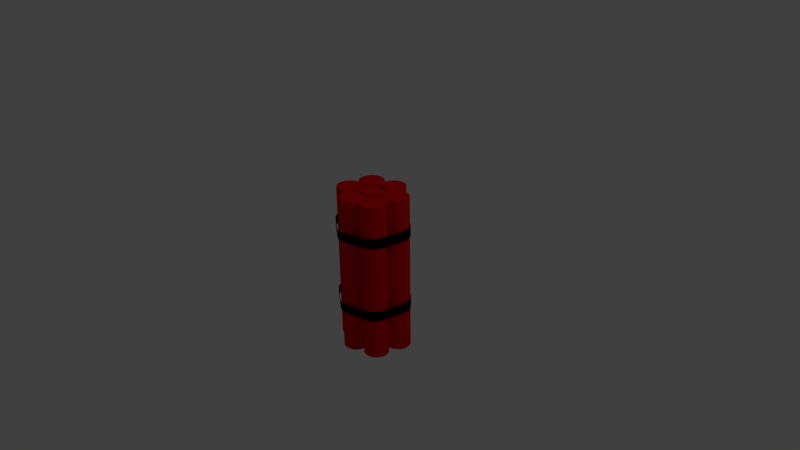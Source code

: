 # Source: Dynamite.blend  (saved by Blender 2.73.0; exported with 4.5.12 LTS)
import bpy
from mathutils import Matrix  # noqa: F401  (used for matrix-valued properties, if any)

bpy.ops.wm.read_factory_settings(use_empty=True)
scene = bpy.context.scene
scene.name = 'Scene'

# ---- collections
col_collection_1 = bpy.data.collections.new('Collection 1'); scene.collection.children.link(col_collection_1)

# ---- materials (node trees are filled in below, after node groups)
mat_red = bpy.data.materials.new('RED__')
mat_red.alpha_threshold = 0.0
mat_red.use_transparent_shadow = False
mat_red.diffuse_color = (0.8, 0.0, 0.0, 1.0)
mat_red.roughness = 0.5
mat_red.line_color = (0.0, 0.0, 0.0, 1.0)
mat_material_001 = bpy.data.materials.new('Material.001')
mat_material_001.alpha_threshold = 0.0
mat_material_001.use_transparent_shadow = False
mat_material_001.diffuse_color = (0.0, 0.0, 0.0, 1.0)
mat_material_001.roughness = 0.5
mat_material_002 = bpy.data.materials.new('Material.002')
mat_material_002.alpha_threshold = 0.0
mat_material_002.use_transparent_shadow = False
mat_material_002.diffuse_color = (0.0, 0.0, 0.0, 1.0)
mat_material_002.roughness = 0.5

# ---- material node trees

# ---- world
world_world = bpy.data.worlds.new('World'); scene.world = world_world
world_world.color = (0.05088, 0.05088, 0.05088)
world_world.use_sun_shadow = False
world_world.sun_shadow_jitter_overblur = 0.0
world_world.cycles.sampling_method = 'MANUAL'
world_world.cycles.sample_map_resolution = 256

# ---- cameras
cam_camera = bpy.data.cameras.new('Camera')
cam_camera.clip_end = 100.0
cam_camera.lens = 35.0
cam_camera.sensor_width = 32.0
cam_camera.sensor_height = 18.0
cam_camera.ortho_scale = 7.314
cam_camera.dof.focus_distance = 0.0
cam_camera.dof.aperture_fstop = 128.0

# ---- lights
light_lamp = bpy.data.lights.new('Lamp', 'POINT')
light_lamp.transmission_factor = 0.0
light_lamp.cutoff_distance = 30.0
light_lamp.energy = 100.0
light_lamp.shadow_buffer_clip_start = 1.001
light_lamp.shadow_soft_size = 0.1
light_lamp.shadow_maximum_resolution = 0.006
light_lamp.use_absolute_resolution = True
light_lamp.cycles.use_multiple_importance_sampling = False

# ---- meshes
me_cylinder_003 = bpy.data.meshes.new('Cylinder.003')
me_cylinder_003.from_pydata([(0.2706, 3.458, -1.0), (0.2706, 3.458, 1.0), (0.3233, 3.647, -1.0), (0.3233, 3.647, 1.0), (0.4119, 3.822, -1.0), (0.4119, 3.822, 1.0), (0.5329, 3.976, -1.0), (0.5329, 3.976, 1.0), (0.6817, 4.104, -1.0), (0.6817, 4.104, 1.0), (0.8525, 4.2, -1.0), (0.8525, 4.2, 1.0), (1.039, 4.261, -1.0), (1.039, 4.261, 1.0), (1.233, 4.284, -1.0), (1.233, 4.284, 1.0), (1.429, 4.269, -1.0), (1.429, 4.269, 1.0), (1.618, 4.217, -1.0), (1.618, 4.217, 1.0), (1.793, 4.128, -1.0), (1.793, 4.128, 1.0), (1.947, 4.007, -1.0), (1.947, 4.007, 1.0), (2.074, 3.858, -1.0), (2.074, 3.858, 1.0), (2.171, 3.687, -1.0), (2.171, 3.687, 1.0), (2.232, 3.501, -1.0), (2.232, 3.501, 1.0), (2.255, 3.307, -1.0), (2.255, 3.307, 1.0), (2.24, 3.111, -1.0), (2.24, 3.111, 1.0), (2.187, 2.922, -1.0), (2.187, 2.922, 1.0), (2.099, 2.747, -1.0), (2.099, 2.747, 1.0), (1.978, 2.593, -1.0), (1.978, 2.593, 1.0), (1.829, 2.466, -1.0), (1.829, 2.466, 1.0), (1.658, 2.369, -1.0), (1.658, 2.369, 1.0), (1.472, 2.308, -1.0), (1.472, 2.308, 1.0), (1.277, 2.285, -1.0), (1.277, 2.285, 1.0), (1.082, 2.3, -1.0), (1.082, 2.3, 1.0), (0.893, 2.353, -1.0), (0.893, 2.353, 1.0), (0.7182, 2.441, -1.0), (0.7182, 2.441, 1.0), (0.5639, 2.562, -1.0), (0.5639, 2.562, 1.0), (0.4363, 2.711, -1.0), (0.4363, 2.711, 1.0), (0.3401, 2.882, -1.0), (0.3401, 2.882, 1.0), (0.2791, 3.068, -1.0), (0.2791, 3.068, 1.0), (0.2556, 3.263, -1.0), (0.2556, 3.263, 1.0), (-1.098, 2.147, -1.0), (-1.098, 2.147, 1.0), (-1.046, 2.336, -1.0), (-1.046, 2.336, 1.0), (-0.957, 2.51, -1.0), (-0.957, 2.51, 1.0), (-0.836, 2.665, -1.0), (-0.836, 2.665, 1.0), (-0.6872, 2.792, -1.0), (-0.6872, 2.792, 1.0), (-0.5164, 2.889, -1.0), (-0.5164, 2.889, 1.0), (-0.3301, 2.95, -1.0), (-0.3301, 2.95, 1.0), (-0.1355, 2.973, -1.0), (-0.1355, 2.973, 1.0), (0.05998, 2.958, -1.0), (0.05998, 2.958, 1.0), (0.2488, 2.905, -1.0), (0.2488, 2.905, 1.0), (0.4236, 2.817, -1.0), (0.4236, 2.817, 1.0), (0.5779, 2.696, -1.0), (0.5779, 2.696, 1.0), (0.7055, 2.547, -1.0), (0.7055, 2.547, 1.0), (0.8017, 2.376, -1.0), (0.8017, 2.376, 1.0), (0.8627, 2.19, -1.0), (0.8627, 2.19, 1.0), (0.8862, 1.995, -1.0), (0.8862, 1.995, 1.0), (0.8713, 1.8, -1.0), (0.8713, 1.8, 1.0), (0.8185, 1.611, -1.0), (0.8185, 1.611, 1.0), (0.7299, 1.436, -1.0), (0.7299, 1.436, 1.0), (0.6089, 1.282, -1.0), (0.6089, 1.282, 1.0), (0.4601, 1.154, -1.0), (0.4601, 1.154, 1.0), (0.2893, 1.058, -1.0), (0.2893, 1.058, 1.0), (0.103, 0.997, -1.0), (0.103, 0.997, 1.0), (-0.09163, 0.9735, -1.0), (-0.09163, 0.9735, 1.0), (-0.2871, 0.9885, -1.0), (-0.2871, 0.9885, 1.0), (-0.4759, 1.041, -1.0), (-0.4759, 1.041, 1.0), (-0.6508, 1.13, -1.0), (-0.6508, 1.13, 1.0), (-0.805, 1.251, -1.0), (-0.805, 1.251, 1.0), (-0.9326, 1.4, -1.0), (-0.9326, 1.4, 1.0), (-1.029, 1.57, -1.0), (-1.029, 1.57, 1.0), (-1.09, 1.757, -1.0), (-1.09, 1.757, 1.0), (-1.113, 1.951, -1.0), (-1.113, 1.951, 1.0), (1.802, 0.2725, -1.0), (1.802, 0.2725, 1.0), (1.997, 0.2533, -1.0), (1.997, 0.2533, 1.0), (2.185, 0.1964, -1.0), (2.185, 0.1964, 1.0), (2.357, 0.104, -1.0), (2.357, 0.104, 1.0), (2.509, -0.0204, -1.0), (2.509, -0.0204, 1.0), (2.633, -0.1719, -1.0), (2.633, -0.1719, 1.0), (2.726, -0.3448, -1.0), (2.726, -0.3448, 1.0), (2.783, -0.5324, -1.0), (2.783, -0.5324, 1.0), (2.802, -0.7275, -1.0), (2.802, -0.7275, 1.0), (2.783, -0.9226, -1.0), (2.783, -0.9226, 1.0), (2.726, -1.11, -1.0), (2.726, -1.11, 1.0), (2.633, -1.283, -1.0), (2.633, -1.283, 1.0), (2.509, -1.435, -1.0), (2.509, -1.435, 1.0), (2.357, -1.559, -1.0), (2.357, -1.559, 1.0), (2.185, -1.651, -1.0), (2.185, -1.651, 1.0), (1.997, -1.708, -1.0), (1.997, -1.708, 1.0), (1.802, -1.728, -1.0), (1.802, -1.728, 1.0), (1.607, -1.708, -1.0), (1.607, -1.708, 1.0), (1.419, -1.651, -1.0), (1.419, -1.651, 1.0), (1.246, -1.559, -1.0), (1.246, -1.559, 1.0), (1.095, -1.435, -1.0), (1.095, -1.435, 1.0), (0.9704, -1.283, -1.0), (0.9704, -1.283, 1.0), (0.878, -1.11, -1.0), (0.878, -1.11, 1.0), (0.821, -0.9226, -1.0), (0.821, -0.9226, 1.0), (0.8018, -0.7275, -1.0), (0.8018, -0.7275, 1.0), (0.821, -0.5324, -1.0), (0.821, -0.5324, 1.0), (0.878, -0.3448, -1.0), (0.878, -0.3448, 1.0), (0.9704, -0.1719, -1.0), (0.9704, -0.1719, 1.0), (1.095, -0.0204, -1.0), (1.095, -0.0204, 1.0), (1.246, 0.104, -1.0), (1.246, 0.104, 1.0), (1.419, 0.1964, -1.0), (1.419, 0.1964, 1.0), (1.607, 0.2533, -1.0), (1.607, 0.2533, 1.0), (0.0, 1.0, -1.0), (0.0, 1.0, 1.0), (0.1951, 0.9808, -1.0), (0.1951, 0.9808, 1.0), (0.3827, 0.9239, -1.0), (0.3827, 0.9239, 1.0), (0.5556, 0.8315, -1.0), (0.5556, 0.8315, 1.0), (0.7071, 0.7071, -1.0), (0.7071, 0.7071, 1.0), (0.8315, 0.5556, -1.0), (0.8315, 0.5556, 1.0), (0.9239, 0.3827, -1.0), (0.9239, 0.3827, 1.0), (0.9808, 0.1951, -1.0), (0.9808, 0.1951, 1.0), (1.0, 7.55e-08, -1.0), (1.0, 7.55e-08, 1.0), (0.9808, -0.1951, -1.0), (0.9808, -0.1951, 1.0), (0.9239, -0.3827, -1.0), (0.9239, -0.3827, 1.0), (0.8315, -0.5556, -1.0), (0.8315, -0.5556, 1.0), (0.7071, -0.7071, -1.0), (0.7071, -0.7071, 1.0), (0.5556, -0.8315, -1.0), (0.5556, -0.8315, 1.0), (0.3827, -0.9239, -1.0), (0.3827, -0.9239, 1.0), (0.1951, -0.9808, -1.0), (0.1951, -0.9808, 1.0), (-3.258e-07, -1.0, -1.0), (-3.258e-07, -1.0, 1.0), (-0.1951, -0.9808, -1.0), (-0.1951, -0.9808, 1.0), (-0.3827, -0.9239, -1.0), (-0.3827, -0.9239, 1.0), (-0.5556, -0.8315, -1.0), (-0.5556, -0.8315, 1.0), (-0.7071, -0.7071, -1.0), (-0.7071, -0.7071, 1.0), (-0.8315, -0.5556, -1.0), (-0.8315, -0.5556, 1.0), (-0.9239, -0.3827, -1.0), (-0.9239, -0.3827, 1.0), (-0.9808, -0.1951, -1.0), (-0.9808, -0.1951, 1.0), (-1.0, 9.656e-07, -1.0), (-1.0, 9.656e-07, 1.0), (-0.9808, 0.1951, -1.0), (-0.9808, 0.1951, 1.0), (-0.9239, 0.3827, -1.0), (-0.9239, 0.3827, 1.0), (-0.8315, 0.5556, -1.0), (-0.8315, 0.5556, 1.0), (-0.7071, 0.7071, -1.0), (-0.7071, 0.7071, 1.0), (-0.5556, 0.8315, -1.0), (-0.5556, 0.8315, 1.0), (-0.3827, 0.9239, -1.0), (-0.3827, 0.9239, 1.0), (-0.1951, 0.9808, -1.0), (-0.1951, 0.9808, 1.0), (3.913, 1.36, -1.0), (3.913, 1.36, 1.0), (4.04, 1.21, -1.0), (4.04, 1.21, 1.0), (4.136, 1.039, -1.0), (4.136, 1.039, 1.0), (4.196, 0.8525, -1.0), (4.196, 0.8525, 1.0), (4.219, 0.6578, -1.0), (4.219, 0.6578, 1.0), (4.203, 0.4624, -1.0), (4.203, 0.4624, 1.0), (4.149, 0.2738, -1.0), (4.149, 0.2738, 1.0), (4.06, 0.09935, -1.0), (4.06, 0.09935, 1.0), (3.938, -0.05433, -1.0), (3.938, -0.05433, 1.0), (3.789, -0.1813, -1.0), (3.789, -0.1813, 1.0), (3.617, -0.2767, -1.0), (3.617, -0.2767, 1.0), (3.431, -0.3369, -1.0), (3.431, -0.3369, 1.0), (3.236, -0.3595, -1.0), (3.236, -0.3595, 1.0), (3.041, -0.3436, -1.0), (3.041, -0.3436, 1.0), (2.852, -0.29, -1.0), (2.852, -0.29, 1.0), (2.678, -0.2006, -1.0), (2.678, -0.2006, 1.0), (2.524, -0.0789, -1.0), (2.524, -0.0789, 1.0), (2.397, 0.07046, -1.0), (2.397, 0.07046, 1.0), (2.302, 0.2417, -1.0), (2.302, 0.2417, 1.0), (2.242, 0.4283, -1.0), (2.242, 0.4283, 1.0), (2.219, 0.623, -1.0), (2.219, 0.623, 1.0), (2.235, 0.8184, -1.0), (2.235, 0.8184, 1.0), (2.288, 1.007, -1.0), (2.288, 1.007, 1.0), (2.378, 1.181, -1.0), (2.378, 1.181, 1.0), (2.499, 1.335, -1.0), (2.499, 1.335, 1.0), (2.649, 1.462, -1.0), (2.649, 1.462, 1.0), (2.82, 1.557, -1.0), (2.82, 1.557, 1.0), (3.007, 1.618, -1.0), (3.007, 1.618, 1.0), (3.201, 1.64, -1.0), (3.201, 1.64, 1.0), (3.397, 1.624, -1.0), (3.397, 1.624, 1.0), (3.585, 1.571, -1.0), (3.585, 1.571, 1.0), (3.76, 1.481, -1.0), (3.76, 1.481, 1.0), (3.835, 3.301, -1.0), (3.835, 3.301, 1.0), (3.962, 3.151, -1.0), (3.962, 3.151, 1.0), (4.057, 2.98, -1.0), (4.057, 2.98, 1.0), (4.118, 2.794, -1.0), (4.118, 2.794, 1.0), (4.14, 2.599, -1.0), (4.14, 2.599, 1.0), (4.124, 2.403, -1.0), (4.124, 2.403, 1.0), (4.071, 2.215, -1.0), (4.071, 2.215, 1.0), (3.981, 2.04, -1.0), (3.981, 2.04, 1.0), (3.86, 1.887, -1.0), (3.86, 1.887, 1.0), (3.71, 1.76, -1.0), (3.71, 1.76, 1.0), (3.539, 1.664, -1.0), (3.539, 1.664, 1.0), (3.352, 1.604, -1.0), (3.352, 1.604, 1.0), (3.158, 1.582, -1.0), (3.158, 1.582, 1.0), (2.962, 1.597, -1.0), (2.962, 1.597, 1.0), (2.774, 1.651, -1.0), (2.774, 1.651, 1.0), (2.599, 1.74, -1.0), (2.599, 1.74, 1.0), (2.446, 1.862, -1.0), (2.446, 1.862, 1.0), (2.319, 2.012, -1.0), (2.319, 2.012, 1.0), (2.223, 2.183, -1.0), (2.223, 2.183, 1.0), (2.163, 2.369, -1.0), (2.163, 2.369, 1.0), (2.141, 2.564, -1.0), (2.141, 2.564, 1.0), (2.156, 2.759, -1.0), (2.156, 2.759, 1.0), (2.21, 2.948, -1.0), (2.21, 2.948, 1.0), (2.299, 3.123, -1.0), (2.299, 3.123, 1.0), (2.421, 3.276, -1.0), (2.421, 3.276, 1.0), (2.57, 3.403, -1.0), (2.57, 3.403, 1.0), (2.742, 3.499, -1.0), (2.742, 3.499, 1.0), (2.928, 3.559, -1.0), (2.928, 3.559, 1.0), (3.123, 3.581, -1.0), (3.123, 3.581, 1.0), (3.318, 3.565, -1.0), (3.318, 3.565, 1.0), (3.507, 3.512, -1.0), (3.507, 3.512, 1.0), (3.681, 3.422, -1.0), (3.681, 3.422, 1.0), (0.5055, 1.404, -1.0), (0.5055, 1.404, 1.0), (0.5583, 1.593, -1.0), (0.5583, 1.593, 1.0), (0.6469, 1.768, -1.0), (0.6469, 1.768, 1.0), (0.7679, 1.922, -1.0), (0.7679, 1.922, 1.0), (0.9167, 2.05, -1.0), (0.9167, 2.05, 1.0), (1.087, 2.146, -1.0), (1.087, 2.146, 1.0), (1.274, 2.207, -1.0), (1.274, 2.207, 1.0), (1.468, 2.231, -1.0), (1.468, 2.231, 1.0), (1.664, 2.216, -1.0), (1.664, 2.216, 1.0), (1.853, 2.163, -1.0), (1.853, 2.163, 1.0), (2.028, 2.074, -1.0), (2.028, 2.074, 1.0), (2.182, 1.953, -1.0), (2.182, 1.953, 1.0), (2.309, 1.805, -1.0), (2.309, 1.805, 1.0), (2.406, 1.634, -1.0), (2.406, 1.634, 1.0), (2.467, 1.448, -1.0), (2.467, 1.448, 1.0), (2.49, 1.253, -1.0), (2.49, 1.253, 1.0), (2.475, 1.057, -1.0), (2.475, 1.057, 1.0), (2.422, 0.8686, -1.0), (2.422, 0.8686, 1.0), (2.334, 0.6938, -1.0), (2.334, 0.6938, 1.0), (2.213, 0.5395, -1.0), (2.213, 0.5395, 1.0), (2.064, 0.4119, -1.0), (2.064, 0.4119, 1.0), (1.893, 0.3157, -1.0), (1.893, 0.3157, 1.0), (1.707, 0.2547, -1.0), (1.707, 0.2547, 1.0), (1.512, 0.2312, -1.0), (1.512, 0.2312, 1.0), (1.317, 0.2461, -1.0), (1.317, 0.2461, 1.0), (1.128, 0.2989, -1.0), (1.128, 0.2989, 1.0), (0.9531, 0.3875, -1.0), (0.9531, 0.3875, 1.0), (0.7989, 0.5085, -1.0), (0.7989, 0.5085, 1.0), (0.6713, 0.6573, -1.0), (0.6713, 0.6573, 1.0), (0.5751, 0.8281, -1.0), (0.5751, 0.8281, 1.0), (0.5141, 1.014, -1.0), (0.5141, 1.014, 1.0), (0.4906, 1.209, -1.0), (0.4906, 1.209, 1.0), (1.494, -1.788, 0.488), (1.247, -1.709, 0.4879), (-0.01591, -1.178, 0.4878), (-0.2571, -1.101, 0.488), (-0.4821, -0.9801, 0.4881), (-0.6825, -0.8179, 0.4882), (-0.8502, -0.6202, 0.4882), (-0.9784, -0.3941, 0.4882), (-1.06, -0.156, 0.4882), (-1.09, 0.02254, 0.4881), (-1.1, 0.2241, 0.488), (-1.187, 1.694, 0.488), (-1.191, 1.904, 0.4881), (-1.16, 2.134, 0.4882), (-1.083, 2.375, 0.4882), (-0.9576, 2.605, 0.4882), (-0.7929, 2.806, 0.4882), (-0.5963, 2.971, 0.4881), (0.3494, 3.9, 0.4882), (0.5483, 4.067, 0.4883), (0.7781, 4.195, 0.4884), (1.03, 4.279, 0.4884), (1.296, 4.312, 0.4884), (1.562, 4.294, 0.4883), (1.821, 4.226, 0.4882), (2.057, 4.111, 0.488), (3.394, 3.638, 0.4881), (3.628, 3.526, 0.4882), (3.832, 3.375, 0.4882), (3.966, 3.236, 0.4882), (4.083, 3.083, 0.4882), (4.201, 2.855, 0.4881), (4.274, 2.613, 0.488), (4.302, 2.363, 0.4878), (4.339, 0.9926, 0.4877), (4.368, 0.7429, 0.4877), (4.349, 0.4883, 0.4878), (4.285, 0.2407, 0.4878), (4.19, 0.0377, 0.4878), (4.118, -0.08022, 0.4877), (3.96, -0.2708, 0.4877), (3.772, -0.4283, 0.4876), (2.774, -1.416, 0.4877), (2.584, -1.574, 0.4878), (2.365, -1.697, 0.4879), (2.174, -1.764, 0.488), (2.012, -1.802, 0.488), (1.754, -1.819, 0.488), (1.495, -1.787, 0.6106), (1.248, -1.708, 0.6083), (-0.01581, -1.178, 0.6067), (-0.2569, -1.101, 0.6113), (-0.4819, -0.9797, 0.6152), (-0.6822, -0.8176, 0.618), (-0.8499, -0.6199, 0.6194), (-0.9779, -0.3939, 0.6193), (-1.059, -0.1558, 0.6177), (-1.089, 0.02258, 0.6148), (-1.1, 0.2241, 0.6109), (-1.187, 1.694, 0.6127), (-1.191, 1.904, 0.6165), (-1.16, 2.134, 0.6189), (-1.083, 2.375, 0.6198), (-0.9572, 2.605, 0.6191), (-0.7926, 2.806, 0.6169), (-0.5961, 2.97, 0.6136), (0.3497, 3.9, 0.6184), (0.5485, 4.067, 0.6226), (0.7783, 4.195, 0.6253), (1.031, 4.278, 0.6263), (1.296, 4.312, 0.6253), (1.562, 4.294, 0.6225), (1.82, 4.225, 0.6181), (2.056, 4.111, 0.6124), (3.394, 3.638, 0.6151), (3.627, 3.525, 0.6177), (3.832, 3.375, 0.6189), (3.965, 3.236, 0.6186), (4.082, 3.083, 0.617), (4.2, 2.855, 0.6141), (4.274, 2.613, 0.6102), (4.302, 2.363, 0.6055), (4.339, 0.9926, 0.601), (4.367, 0.7429, 0.603), (4.349, 0.4883, 0.6042), (4.284, 0.2408, 0.6045), (4.189, 0.03786, 0.6038), (4.118, -0.08001, 0.6025), (3.959, -0.2705, 0.6006), (3.771, -0.428, 0.5981), (2.774, -1.416, 0.6019), (2.584, -1.574, 0.6055), (2.365, -1.696, 0.6084), (2.174, -1.763, 0.6105), (2.012, -1.802, 0.6117), (1.754, -1.819, 0.6118), (1.494, -1.788, -0.4785), (1.247, -1.709, -0.4786), (-0.01591, -1.178, -0.4786), (-0.2571, -1.101, -0.4785), (-0.4821, -0.9801, -0.4783), (-0.6825, -0.8179, -0.4783), (-0.8502, -0.6202, -0.4782), (-0.9784, -0.3941, -0.4782), (-1.06, -0.156, -0.4783), (-1.09, 0.02254, -0.4784), (-1.1, 0.2241, -0.4785), (-1.187, 1.694, -0.4784), (-1.191, 1.904, -0.4783), (-1.16, 2.134, -0.4782), (-1.083, 2.375, -0.4782), (-0.9576, 2.605, -0.4782), (-0.7929, 2.806, -0.4783), (-0.5963, 2.971, -0.4784), (0.3494, 3.9, -0.4783), (0.5483, 4.067, -0.4781), (0.7781, 4.195, -0.478), (1.03, 4.279, -0.478), (1.296, 4.312, -0.478), (1.562, 4.294, -0.4781), (1.821, 4.226, -0.4783), (2.057, 4.111, -0.4784), (3.394, 3.638, -0.4784), (3.628, 3.526, -0.4783), (3.832, 3.375, -0.4782), (3.966, 3.236, -0.4782), (4.083, 3.083, -0.4783), (4.201, 2.855, -0.4784), (4.274, 2.613, -0.4785), (4.302, 2.363, -0.4786), (4.339, 0.9926, -0.4788), (4.368, 0.7429, -0.4787), (4.349, 0.4883, -0.4787), (4.285, 0.2407, -0.4787), (4.19, 0.0377, -0.4787), (4.118, -0.08022, -0.4787), (3.96, -0.2708, -0.4788), (3.772, -0.4283, -0.4789), (2.774, -1.416, -0.4788), (2.584, -1.574, -0.4786), (2.365, -1.697, -0.4786), (2.174, -1.764, -0.4785), (2.012, -1.802, -0.4785), (1.754, -1.819, -0.4785), (1.495, -1.787, -0.3559), (1.248, -1.708, -0.3582), (-0.01581, -1.178, -0.3598), (-0.2569, -1.101, -0.3551), (-0.4819, -0.9797, -0.3512), (-0.6822, -0.8176, -0.3485), (-0.8499, -0.6199, -0.3471), (-0.9779, -0.3939, -0.3472), (-1.059, -0.1558, -0.3488), (-1.089, 0.02258, -0.3517), (-1.1, 0.2241, -0.3556), (-1.187, 1.694, -0.3538), (-1.191, 1.904, -0.35), (-1.16, 2.134, -0.3475), (-1.083, 2.375, -0.3467), (-0.9572, 2.605, -0.3474), (-0.7926, 2.806, -0.3495), (-0.5961, 2.97, -0.3529), (0.3497, 3.9, -0.3481), (0.5485, 4.067, -0.3439), (0.7783, 4.195, -0.3411), (1.031, 4.278, -0.3402), (1.296, 4.312, -0.3411), (1.562, 4.294, -0.3439), (1.82, 4.225, -0.3484), (2.056, 4.111, -0.354), (3.394, 3.638, -0.3514), (3.627, 3.525, -0.3488), (3.832, 3.375, -0.3476), (3.965, 3.236, -0.3478), (4.082, 3.083, -0.3495), (4.2, 2.855, -0.3524), (4.274, 2.613, -0.3563), (4.302, 2.363, -0.3609), (4.339, 0.9926, -0.3654), (4.367, 0.7429, -0.3635), (4.349, 0.4883, -0.3623), (4.284, 0.2408, -0.362), (4.189, 0.03786, -0.3626), (4.118, -0.08001, -0.3639), (3.959, -0.2705, -0.3659), (3.771, -0.428, -0.3684), (2.774, -1.416, -0.3645), (2.584, -1.574, -0.361), (2.365, -1.696, -0.3581), (2.174, -1.763, -0.356), (2.012, -1.802, -0.3548), (1.754, -1.819, -0.3547)], [], [(0, 1, 3, 2), (2, 3, 5, 4), (4, 5, 7, 6), (6, 7, 9, 8), (8, 9, 11, 10), (10, 11, 13, 12), (12, 13, 15, 14), (14, 15, 17, 16), (16, 17, 19, 18), (18, 19, 21, 20), (20, 21, 23, 22), (22, 23, 25, 24), (24, 25, 27, 26), (26, 27, 29, 28), (28, 29, 31, 30), (30, 31, 33, 32), (32, 33, 35, 34), (34, 35, 37, 36), (36, 37, 39, 38), (38, 39, 41, 40), (40, 41, 43, 42), (42, 43, 45, 44), (44, 45, 47, 46), (46, 47, 49, 48), (48, 49, 51, 50), (50, 51, 53, 52), (52, 53, 55, 54), (54, 55, 57, 56), (56, 57, 59, 58), (58, 59, 61, 60), (3, 1, 63, 61, 59, 57, 55, 53, 51, 49, 47, 45, 43, 41, 39, 37, 35, 33, 31, 29, 27, 25, 23, 21, 19, 17, 15, 13, 11, 9, 7, 5), (62, 63, 1, 0), (60, 61, 63, 62), (0, 2, 4, 6, 8, 10, 12, 14, 16, 18, 20, 22, 24, 26, 28, 30, 32, 34, 36, 38, 40, 42, 44, 46, 48, 50, 52, 54, 56, 58, 60, 62), (64, 65, 67, 66), (66, 67, 69, 68), (68, 69, 71, 70), (70, 71, 73, 72), (72, 73, 75, 74), (74, 75, 77, 76), (76, 77, 79, 78), (78, 79, 81, 80), (80, 81, 83, 82), (82, 83, 85, 84), (84, 85, 87, 86), (86, 87, 89, 88), (88, 89, 91, 90), (90, 91, 93, 92), (92, 93, 95, 94), (94, 95, 97, 96), (96, 97, 99, 98), (98, 99, 101, 100), (100, 101, 103, 102), (102, 103, 105, 104), (104, 105, 107, 106), (106, 107, 109, 108), (108, 109, 111, 110), (110, 111, 113, 112), (112, 113, 115, 114), (114, 115, 117, 116), (116, 117, 119, 118), (118, 119, 121, 120), (120, 121, 123, 122), (122, 123, 125, 124), (67, 65, 127, 125, 123, 121, 119, 117, 115, 113, 111, 109, 107, 105, 103, 101, 99, 97, 95, 93, 91, 89, 87, 85, 83, 81, 79, 77, 75, 73, 71, 69), (126, 127, 65, 64), (124, 125, 127, 126), (64, 66, 68, 70, 72, 74, 76, 78, 80, 82, 84, 86, 88, 90, 92, 94, 96, 98, 100, 102, 104, 106, 108, 110, 112, 114, 116, 118, 120, 122, 124, 126), (128, 129, 131, 130), (130, 131, 133, 132), (132, 133, 135, 134), (134, 135, 137, 136), (136, 137, 139, 138), (138, 139, 141, 140), (140, 141, 143, 142), (142, 143, 145, 144), (144, 145, 147, 146), (146, 147, 149, 148), (148, 149, 151, 150), (150, 151, 153, 152), (152, 153, 155, 154), (154, 155, 157, 156), (156, 157, 159, 158), (158, 159, 161, 160), (160, 161, 163, 162), (162, 163, 165, 164), (164, 165, 167, 166), (166, 167, 169, 168), (168, 169, 171, 170), (170, 171, 173, 172), (172, 173, 175, 174), (174, 175, 177, 176), (176, 177, 179, 178), (178, 179, 181, 180), (180, 181, 183, 182), (182, 183, 185, 184), (184, 185, 187, 186), (186, 187, 189, 188), (131, 129, 191, 189, 187, 185, 183, 181, 179, 177, 175, 173, 171, 169, 167, 165, 163, 161, 159, 157, 155, 153, 151, 149, 147, 145, 143, 141, 139, 137, 135, 133), (190, 191, 129, 128), (188, 189, 191, 190), (128, 130, 132, 134, 136, 138, 140, 142, 144, 146, 148, 150, 152, 154, 156, 158, 160, 162, 164, 166, 168, 170, 172, 174, 176, 178, 180, 182, 184, 186, 188, 190), (192, 193, 195, 194), (194, 195, 197, 196), (196, 197, 199, 198), (198, 199, 201, 200), (200, 201, 203, 202), (202, 203, 205, 204), (204, 205, 207, 206), (206, 207, 209, 208), (208, 209, 211, 210), (210, 211, 213, 212), (212, 213, 215, 214), (214, 215, 217, 216), (216, 217, 219, 218), (218, 219, 221, 220), (220, 221, 223, 222), (222, 223, 225, 224), (224, 225, 227, 226), (226, 227, 229, 228), (228, 229, 231, 230), (230, 231, 233, 232), (232, 233, 235, 234), (234, 235, 237, 236), (236, 237, 239, 238), (238, 239, 241, 240), (240, 241, 243, 242), (242, 243, 245, 244), (244, 245, 247, 246), (246, 247, 249, 248), (248, 249, 251, 250), (250, 251, 253, 252), (195, 193, 255, 253, 251, 249, 247, 245, 243, 241, 239, 237, 235, 233, 231, 229, 227, 225, 223, 221, 219, 217, 215, 213, 211, 209, 207, 205, 203, 201, 199, 197), (254, 255, 193, 192), (252, 253, 255, 254), (192, 194, 196, 198, 200, 202, 204, 206, 208, 210, 212, 214, 216, 218, 220, 222, 224, 226, 228, 230, 232, 234, 236, 238, 240, 242, 244, 246, 248, 250, 252, 254), (256, 257, 259, 258), (258, 259, 261, 260), (260, 261, 263, 262), (262, 263, 265, 264), (264, 265, 267, 266), (266, 267, 269, 268), (268, 269, 271, 270), (270, 271, 273, 272), (272, 273, 275, 274), (274, 275, 277, 276), (276, 277, 279, 278), (278, 279, 281, 280), (280, 281, 283, 282), (282, 283, 285, 284), (284, 285, 287, 286), (286, 287, 289, 288), (288, 289, 291, 290), (290, 291, 293, 292), (292, 293, 295, 294), (294, 295, 297, 296), (296, 297, 299, 298), (298, 299, 301, 300), (300, 301, 303, 302), (302, 303, 305, 304), (304, 305, 307, 306), (306, 307, 309, 308), (308, 309, 311, 310), (310, 311, 313, 312), (312, 313, 315, 314), (314, 315, 317, 316), (259, 257, 319, 317, 315, 313, 311, 309, 307, 305, 303, 301, 299, 297, 295, 293, 291, 289, 287, 285, 283, 281, 279, 277, 275, 273, 271, 269, 267, 265, 263, 261), (318, 319, 257, 256), (316, 317, 319, 318), (256, 258, 260, 262, 264, 266, 268, 270, 272, 274, 276, 278, 280, 282, 284, 286, 288, 290, 292, 294, 296, 298, 300, 302, 304, 306, 308, 310, 312, 314, 316, 318), (320, 321, 323, 322), (322, 323, 325, 324), (324, 325, 327, 326), (326, 327, 329, 328), (328, 329, 331, 330), (330, 331, 333, 332), (332, 333, 335, 334), (334, 335, 337, 336), (336, 337, 339, 338), (338, 339, 341, 340), (340, 341, 343, 342), (342, 343, 345, 344), (344, 345, 347, 346), (346, 347, 349, 348), (348, 349, 351, 350), (350, 351, 353, 352), (352, 353, 355, 354), (354, 355, 357, 356), (356, 357, 359, 358), (358, 359, 361, 360), (360, 361, 363, 362), (362, 363, 365, 364), (364, 365, 367, 366), (366, 367, 369, 368), (368, 369, 371, 370), (370, 371, 373, 372), (372, 373, 375, 374), (374, 375, 377, 376), (376, 377, 379, 378), (378, 379, 381, 380), (323, 321, 383, 381, 379, 377, 375, 373, 371, 369, 367, 365, 363, 361, 359, 357, 355, 353, 351, 349, 347, 345, 343, 341, 339, 337, 335, 333, 331, 329, 327, 325), (382, 383, 321, 320), (380, 381, 383, 382), (320, 322, 324, 326, 328, 330, 332, 334, 336, 338, 340, 342, 344, 346, 348, 350, 352, 354, 356, 358, 360, 362, 364, 366, 368, 370, 372, 374, 376, 378, 380, 382), (384, 385, 387, 386), (386, 387, 389, 388), (388, 389, 391, 390), (390, 391, 393, 392), (392, 393, 395, 394), (394, 395, 397, 396), (396, 397, 399, 398), (398, 399, 401, 400), (400, 401, 403, 402), (402, 403, 405, 404), (404, 405, 407, 406), (406, 407, 409, 408), (408, 409, 411, 410), (410, 411, 413, 412), (412, 413, 415, 414), (414, 415, 417, 416), (416, 417, 419, 418), (418, 419, 421, 420), (420, 421, 423, 422), (422, 423, 425, 424), (424, 425, 427, 426), (426, 427, 429, 428), (428, 429, 431, 430), (430, 431, 433, 432), (432, 433, 435, 434), (434, 435, 437, 436), (436, 437, 439, 438), (438, 439, 441, 440), (440, 441, 443, 442), (442, 443, 445, 444), (387, 385, 447, 445, 443, 441, 439, 437, 435, 433, 431, 429, 427, 425, 423, 421, 419, 417, 415, 413, 411, 409, 407, 405, 403, 401, 399, 397, 395, 393, 391, 389), (446, 447, 385, 384), (444, 445, 447, 446), (384, 386, 388, 390, 392, 394, 396, 398, 400, 402, 404, 406, 408, 410, 412, 414, 416, 418, 420, 422, 424, 426, 428, 430, 432, 434, 436, 438, 440, 442, 444, 446), (492, 491, 539, 540), (475, 474, 522, 523), (458, 457, 505, 506), (465, 464, 512, 513), (482, 481, 529, 530), (489, 488, 536, 537), (455, 454, 502, 503), (472, 471, 519, 520), (448, 495, 543, 496), (479, 478, 526, 527), (462, 461, 509, 510), (486, 485, 533, 534), (452, 451, 499, 500), (469, 468, 516, 517), (493, 492, 540, 541), (459, 458, 506, 507), (476, 475, 523, 524), (483, 482, 530, 531), (466, 465, 513, 514), (449, 448, 496, 497), (490, 489, 537, 538), (456, 455, 503, 504), (473, 472, 520, 521), (463, 462, 510, 511), (480, 479, 527, 528), (487, 486, 534, 535), (453, 452, 500, 501), (470, 469, 517, 518), (494, 493, 541, 542), (477, 476, 524, 525), (460, 459, 507, 508), (484, 483, 531, 532), (450, 449, 497, 498), (467, 466, 514, 515), (491, 490, 538, 539), (457, 456, 504, 505), (474, 473, 521, 522), (464, 463, 511, 512), (481, 480, 528, 529), (488, 487, 535, 536), (454, 453, 501, 502), (471, 470, 518, 519), (495, 494, 542, 543), (461, 460, 508, 509), (478, 477, 525, 526), (485, 484, 532, 533), (468, 467, 515, 516), (451, 450, 498, 499), (588, 587, 635, 636), (571, 570, 618, 619), (554, 553, 601, 602), (561, 560, 608, 609), (578, 577, 625, 626), (585, 584, 632, 633), (551, 550, 598, 599), (568, 567, 615, 616), (544, 591, 639, 592), (575, 574, 622, 623), (558, 557, 605, 606), (582, 581, 629, 630), (548, 547, 595, 596), (565, 564, 612, 613), (589, 588, 636, 637), (555, 554, 602, 603), (572, 571, 619, 620), (579, 578, 626, 627), (562, 561, 609, 610), (545, 544, 592, 593), (586, 585, 633, 634), (552, 551, 599, 600), (569, 568, 616, 617), (559, 558, 606, 607), (576, 575, 623, 624), (583, 582, 630, 631), (549, 548, 596, 597), (566, 565, 613, 614), (590, 589, 637, 638), (573, 572, 620, 621), (556, 555, 603, 604), (580, 579, 627, 628), (546, 545, 593, 594), (563, 562, 610, 611), (587, 586, 634, 635), (553, 552, 600, 601), (570, 569, 617, 618), (560, 559, 607, 608), (577, 576, 624, 625), (584, 583, 631, 632), (550, 549, 597, 598), (567, 566, 614, 615), (591, 590, 638, 639), (557, 556, 604, 605), (574, 573, 621, 622), (581, 580, 628, 629), (564, 563, 611, 612), (547, 546, 594, 595)])
me_cylinder_003.polygons.foreach_set('material_index', [0, 0, 0, 0, 0, 0, 0, 0, 0, 0, 0, 0, 0, 0, 0, 0, 0, 0, 0, 0, 0, 0, 0, 0, 0, 0, 0, 0, 0, 0, 0, 0, 0, 0, 0, 0, 0, 0, 0, 0, 0, 0, 0, 0, 0, 0, 0, 0, 0, 0, 0, 0, 0, 0, 0, 0, 0, 0, 0, 0, 0, 0, 0, 0, 0, 0, 0, 0, 0, 0, 0, 0, 0, 0, 0, 0, 0, 0, 0, 0, 0, 0, 0, 0, 0, 0, 0, 0, 0, 0, 0, 0, 0, 0, 0, 0, 0, 0, 0, 0, 0, 0, 0, 0, 0, 0, 0, 0, 0, 0, 0, 0, 0, 0, 0, 0, 0, 0, 0, 0, 0, 0, 0, 0, 0, 0, 0, 0, 0, 0, 0, 0, 0, 0, 0, 0, 0, 0, 0, 0, 0, 0, 0, 0, 0, 0, 0, 0, 0, 0, 0, 0, 0, 0, 0, 0, 0, 0, 0, 0, 0, 0, 0, 0, 0, 0, 0, 0, 0, 0, 0, 0, 0, 0, 0, 0, 0, 0, 0, 0, 0, 0, 0, 0, 0, 0, 0, 0, 0, 0, 0, 0, 0, 0, 0, 0, 0, 0, 0, 0, 0, 0, 0, 0, 0, 0, 0, 0, 0, 0, 0, 0, 0, 0, 0, 0, 0, 0, 0, 0, 0, 0, 0, 0, 0, 0, 0, 0, 0, 0, 0, 0, 0, 0, 0, 0, 0, 0, 1, 1, 1, 1, 1, 1, 1, 1, 1, 1, 1, 1, 1, 1, 1, 1, 1, 1, 1, 1, 1, 1, 1, 1, 1, 1, 1, 1, 1, 1, 1, 1, 1, 1, 1, 1, 1, 1, 1, 1, 1, 1, 1, 1, 1, 1, 1, 1, 2, 2, 2, 2, 2, 2, 2, 2, 2, 2, 2, 2, 2, 2, 2, 2, 2, 2, 2, 2, 2, 2, 2, 2, 2, 2, 2, 2, 2, 2, 2, 2, 2, 2, 2, 2, 2, 2, 2, 2, 2, 2, 2, 2, 2, 2, 2, 2])
me_cylinder_003.materials.append(mat_red)
me_cylinder_003.materials.append(mat_material_001)
me_cylinder_003.materials.append(mat_material_002)
me_cylinder_003.use_remesh_preserve_volume = False
me_cylinder_003.use_remesh_preserve_attributes = False
me_cylinder_003.use_mirror_vertex_groups = False
me_cylinder_003.update()

# ---- objects
ob_lamp = bpy.data.objects.new('Lamp', light_lamp)
ob_camera = bpy.data.objects.new('Camera', cam_camera)
ob_cylinder_003 = bpy.data.objects.new('Cylinder.003', me_cylinder_003)

# ---- transforms, parenting, visibility, modifiers, constraints
ob_lamp.location = (4.076, 1.005, 5.904)
ob_lamp.rotation_euler = (0.6503, 0.05522, 1.866)
ob_lamp.lock_rotations_4d = False
ob_lamp.empty_display_type = 'ARROWS'
ob_lamp.color = (0.0, 0.0, 0.0, 0.0)
ob_lamp.lineart.crease_threshold = 0.0
ob_camera.location = (7.481, -6.508, 5.344)
ob_camera.rotation_euler = (1.109, 0.01082, 0.8149)
ob_camera.lock_rotations_4d = False
ob_camera.empty_display_type = 'ARROWS'
ob_camera.color = (0.0, 0.0, 0.0, 0.0)
ob_camera.display_type = 'WIRE'
ob_camera.lineart.crease_threshold = 0.0
ob_cylinder_003.location = (0.0, 0.0, 0.0)
ob_cylinder_003.rotation_euler = (0.0, -0.0, -1.396)
ob_cylinder_003.scale = (0.1612, 0.1612, 1.036)
ob_cylinder_003.lineart.crease_threshold = 0.0

# ---- collection membership
col_collection_1.objects.link(ob_lamp)
col_collection_1.objects.link(ob_camera)
col_collection_1.objects.link(ob_cylinder_003)

# ---- scene / render settings (as saved in the file)
scene.camera = ob_camera
scene.frame_start = 1; scene.frame_end = 250; scene.frame_set(1)
scene.render.engine = 'BLENDER_EEVEE_NEXT'
scene.render.resolution_percentage = 50
scene.render.dither_intensity = 0.0
scene.cycles.use_denoising = False
scene.cycles.samples = 10
scene.cycles.sampling_pattern = 'TABULATED_SOBOL'
scene.cycles.light_sampling_threshold = 0.0
scene.cycles.use_adaptive_sampling = False
scene.cycles.use_light_tree = False
scene.cycles.blur_glossy = 0.0
scene.cycles.pixel_filter_type = 'GAUSSIAN'
scene.cycles.sample_clamp_indirect = 0.0
scene.view_settings.view_transform = 'Standard'
bpy.context.view_layer.update()
